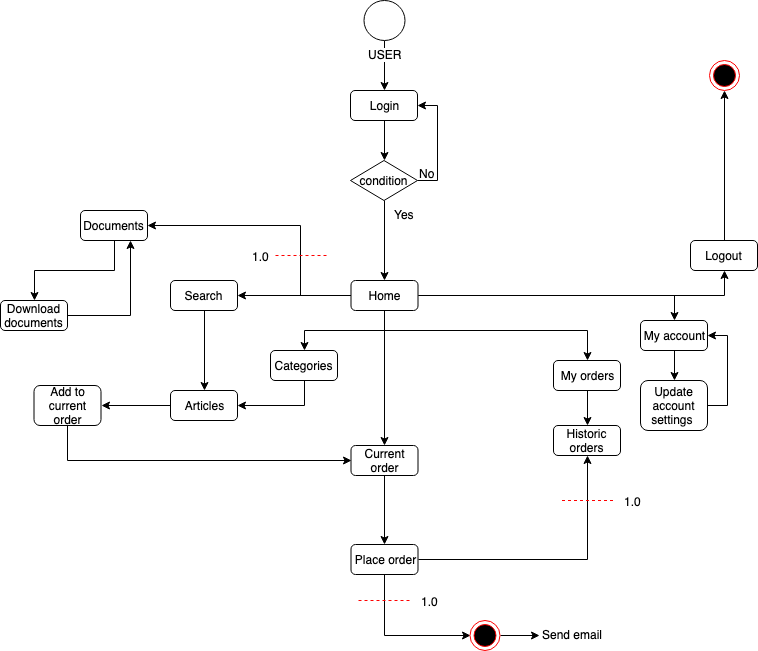

The diagram above was exported from draw.io. Its source (the exported page's mxGraphModel, read from the mxfile embedded in the PNG):
<mxGraphModel dx="1012" dy="1076" grid="1" gridSize="10" guides="1" tooltips="1" connect="1" arrows="1" fold="1" page="1" pageScale="1" pageWidth="827" pageHeight="1169" math="0" shadow="0">
  <root>
    <mxCell id="0" />
    <mxCell id="1" parent="0" />
    <mxCell id="UkK8djEteOfaydoGZnFb-8" style="edgeStyle=orthogonalEdgeStyle;rounded=0;orthogonalLoop=1;jettySize=auto;html=1;exitX=0.5;exitY=1;exitDx=0;exitDy=0;entryX=0.5;entryY=0;entryDx=0;entryDy=0;" parent="1" source="UkK8djEteOfaydoGZnFb-4" target="UkK8djEteOfaydoGZnFb-7" edge="1">
      <mxGeometry relative="1" as="geometry" />
    </mxCell>
    <mxCell id="UkK8djEteOfaydoGZnFb-4" value="Login" style="rounded=1;whiteSpace=wrap;html=1;" parent="1" vertex="1">
      <mxGeometry x="380" y="130" width="67" height="30" as="geometry" />
    </mxCell>
    <mxCell id="UkK8djEteOfaydoGZnFb-9" style="edgeStyle=orthogonalEdgeStyle;rounded=0;orthogonalLoop=1;jettySize=auto;html=1;exitX=1;exitY=0.5;exitDx=0;exitDy=0;entryX=1;entryY=0.5;entryDx=0;entryDy=0;" parent="1" source="UkK8djEteOfaydoGZnFb-7" target="UkK8djEteOfaydoGZnFb-4" edge="1">
      <mxGeometry relative="1" as="geometry" />
    </mxCell>
    <mxCell id="UkK8djEteOfaydoGZnFb-20" style="edgeStyle=orthogonalEdgeStyle;rounded=0;orthogonalLoop=1;jettySize=auto;html=1;exitX=0.5;exitY=1;exitDx=0;exitDy=0;entryX=0.5;entryY=0;entryDx=0;entryDy=0;" parent="1" source="UkK8djEteOfaydoGZnFb-7" target="UkK8djEteOfaydoGZnFb-19" edge="1">
      <mxGeometry relative="1" as="geometry" />
    </mxCell>
    <mxCell id="UkK8djEteOfaydoGZnFb-7" value="condition" style="rhombus;whiteSpace=wrap;html=1;" parent="1" vertex="1">
      <mxGeometry x="380" y="200" width="67" height="40" as="geometry" />
    </mxCell>
    <mxCell id="UkK8djEteOfaydoGZnFb-10" value="No&lt;br&gt;" style="text;html=1;resizable=0;points=[];autosize=1;align=left;verticalAlign=top;spacingTop=-4;" parent="1" vertex="1">
      <mxGeometry x="447" y="204" width="30" height="20" as="geometry" />
    </mxCell>
    <mxCell id="UkK8djEteOfaydoGZnFb-41" style="edgeStyle=orthogonalEdgeStyle;rounded=0;orthogonalLoop=1;jettySize=auto;html=1;exitX=0.5;exitY=1;exitDx=0;exitDy=0;entryX=0.5;entryY=0;entryDx=0;entryDy=0;" parent="1" source="UkK8djEteOfaydoGZnFb-11" target="UkK8djEteOfaydoGZnFb-38" edge="1">
      <mxGeometry relative="1" as="geometry" />
    </mxCell>
    <mxCell id="UkK8djEteOfaydoGZnFb-11" value="Current order" style="rounded=1;whiteSpace=wrap;html=1;" parent="1" vertex="1">
      <mxGeometry x="380.5" y="485" width="67" height="30" as="geometry" />
    </mxCell>
    <mxCell id="UkK8djEteOfaydoGZnFb-23" style="edgeStyle=orthogonalEdgeStyle;rounded=0;orthogonalLoop=1;jettySize=auto;html=1;exitX=0.5;exitY=0;exitDx=0;exitDy=0;entryX=0.5;entryY=1;entryDx=0;entryDy=0;" parent="1" source="UkK8djEteOfaydoGZnFb-12" target="UkK8djEteOfaydoGZnFb-22" edge="1">
      <mxGeometry relative="1" as="geometry" />
    </mxCell>
    <mxCell id="UkK8djEteOfaydoGZnFb-12" value="Logout" style="rounded=1;whiteSpace=wrap;html=1;" parent="1" vertex="1">
      <mxGeometry x="720" y="280" width="67" height="30" as="geometry" />
    </mxCell>
    <mxCell id="UkK8djEteOfaydoGZnFb-27" style="edgeStyle=orthogonalEdgeStyle;rounded=0;orthogonalLoop=1;jettySize=auto;html=1;exitX=0.5;exitY=1;exitDx=0;exitDy=0;entryX=0.5;entryY=0;entryDx=0;entryDy=0;" parent="1" source="UkK8djEteOfaydoGZnFb-13" target="UkK8djEteOfaydoGZnFb-26" edge="1">
      <mxGeometry relative="1" as="geometry" />
    </mxCell>
    <mxCell id="UkK8djEteOfaydoGZnFb-13" value="My orders" style="rounded=1;whiteSpace=wrap;html=1;" parent="1" vertex="1">
      <mxGeometry x="583" y="400" width="67" height="30" as="geometry" />
    </mxCell>
    <mxCell id="pe-PlFHcidUOoJB6D9re-8" style="edgeStyle=orthogonalEdgeStyle;rounded=0;orthogonalLoop=1;jettySize=auto;html=1;exitX=0.5;exitY=1;exitDx=0;exitDy=0;entryX=1;entryY=0.5;entryDx=0;entryDy=0;" edge="1" parent="1" source="UkK8djEteOfaydoGZnFb-14" target="UkK8djEteOfaydoGZnFb-31">
      <mxGeometry relative="1" as="geometry" />
    </mxCell>
    <mxCell id="UkK8djEteOfaydoGZnFb-14" value="Categories" style="rounded=1;whiteSpace=wrap;html=1;" parent="1" vertex="1">
      <mxGeometry x="300" y="390" width="67" height="30" as="geometry" />
    </mxCell>
    <mxCell id="UkK8djEteOfaydoGZnFb-32" style="edgeStyle=orthogonalEdgeStyle;rounded=0;orthogonalLoop=1;jettySize=auto;html=1;exitX=0.5;exitY=1;exitDx=0;exitDy=0;entryX=0.5;entryY=0;entryDx=0;entryDy=0;" parent="1" source="UkK8djEteOfaydoGZnFb-15" target="UkK8djEteOfaydoGZnFb-31" edge="1">
      <mxGeometry relative="1" as="geometry" />
    </mxCell>
    <mxCell id="UkK8djEteOfaydoGZnFb-15" value="Search" style="rounded=1;whiteSpace=wrap;html=1;" parent="1" vertex="1">
      <mxGeometry x="200" y="320" width="67" height="30" as="geometry" />
    </mxCell>
    <mxCell id="UkK8djEteOfaydoGZnFb-36" style="edgeStyle=orthogonalEdgeStyle;rounded=0;orthogonalLoop=1;jettySize=auto;html=1;exitX=0.5;exitY=1;exitDx=0;exitDy=0;entryX=0.5;entryY=0;entryDx=0;entryDy=0;" parent="1" source="UkK8djEteOfaydoGZnFb-16" target="UkK8djEteOfaydoGZnFb-35" edge="1">
      <mxGeometry relative="1" as="geometry" />
    </mxCell>
    <mxCell id="UkK8djEteOfaydoGZnFb-16" value="Documents" style="rounded=1;whiteSpace=wrap;html=1;" parent="1" vertex="1">
      <mxGeometry x="110" y="250" width="67" height="30" as="geometry" />
    </mxCell>
    <mxCell id="UkK8djEteOfaydoGZnFb-21" style="edgeStyle=orthogonalEdgeStyle;rounded=0;orthogonalLoop=1;jettySize=auto;html=1;exitX=1;exitY=0.5;exitDx=0;exitDy=0;entryX=0.5;entryY=1;entryDx=0;entryDy=0;" parent="1" source="UkK8djEteOfaydoGZnFb-19" target="UkK8djEteOfaydoGZnFb-12" edge="1">
      <mxGeometry relative="1" as="geometry" />
    </mxCell>
    <mxCell id="UkK8djEteOfaydoGZnFb-28" style="edgeStyle=orthogonalEdgeStyle;rounded=0;orthogonalLoop=1;jettySize=auto;html=1;exitX=0.5;exitY=1;exitDx=0;exitDy=0;entryX=0.5;entryY=0;entryDx=0;entryDy=0;" parent="1" source="UkK8djEteOfaydoGZnFb-19" target="UkK8djEteOfaydoGZnFb-13" edge="1">
      <mxGeometry relative="1" as="geometry">
        <Array as="points">
          <mxPoint x="414" y="370" />
          <mxPoint x="617" y="370" />
        </Array>
      </mxGeometry>
    </mxCell>
    <mxCell id="UkK8djEteOfaydoGZnFb-29" style="edgeStyle=orthogonalEdgeStyle;rounded=0;orthogonalLoop=1;jettySize=auto;html=1;exitX=0;exitY=0.5;exitDx=0;exitDy=0;entryX=1;entryY=0.5;entryDx=0;entryDy=0;" parent="1" source="UkK8djEteOfaydoGZnFb-19" target="UkK8djEteOfaydoGZnFb-15" edge="1">
      <mxGeometry relative="1" as="geometry" />
    </mxCell>
    <mxCell id="UkK8djEteOfaydoGZnFb-30" style="edgeStyle=orthogonalEdgeStyle;rounded=0;orthogonalLoop=1;jettySize=auto;html=1;exitX=0.5;exitY=1;exitDx=0;exitDy=0;entryX=0.5;entryY=0;entryDx=0;entryDy=0;" parent="1" source="UkK8djEteOfaydoGZnFb-19" target="UkK8djEteOfaydoGZnFb-14" edge="1">
      <mxGeometry relative="1" as="geometry" />
    </mxCell>
    <mxCell id="UkK8djEteOfaydoGZnFb-34" style="edgeStyle=orthogonalEdgeStyle;rounded=0;orthogonalLoop=1;jettySize=auto;html=1;exitX=0;exitY=0.5;exitDx=0;exitDy=0;entryX=1;entryY=0.5;entryDx=0;entryDy=0;" parent="1" source="UkK8djEteOfaydoGZnFb-19" target="UkK8djEteOfaydoGZnFb-16" edge="1">
      <mxGeometry relative="1" as="geometry">
        <Array as="points">
          <mxPoint x="330" y="335" />
          <mxPoint x="330" y="265" />
        </Array>
      </mxGeometry>
    </mxCell>
    <mxCell id="UkK8djEteOfaydoGZnFb-37" style="edgeStyle=orthogonalEdgeStyle;rounded=0;orthogonalLoop=1;jettySize=auto;html=1;exitX=0.5;exitY=1;exitDx=0;exitDy=0;entryX=0.5;entryY=0;entryDx=0;entryDy=0;" parent="1" source="UkK8djEteOfaydoGZnFb-19" target="UkK8djEteOfaydoGZnFb-11" edge="1">
      <mxGeometry relative="1" as="geometry" />
    </mxCell>
    <mxCell id="UkK8djEteOfaydoGZnFb-54" style="edgeStyle=orthogonalEdgeStyle;rounded=0;orthogonalLoop=1;jettySize=auto;html=1;exitX=1;exitY=0.5;exitDx=0;exitDy=0;entryX=0.5;entryY=0;entryDx=0;entryDy=0;" parent="1" source="UkK8djEteOfaydoGZnFb-19" target="UkK8djEteOfaydoGZnFb-53" edge="1">
      <mxGeometry relative="1" as="geometry" />
    </mxCell>
    <mxCell id="UkK8djEteOfaydoGZnFb-19" value="Home" style="rounded=1;whiteSpace=wrap;html=1;" parent="1" vertex="1">
      <mxGeometry x="380.5" y="320" width="67" height="30" as="geometry" />
    </mxCell>
    <mxCell id="UkK8djEteOfaydoGZnFb-22" value="" style="ellipse;html=1;shape=endState;fillColor=#000000;strokeColor=#ff0000;" parent="1" vertex="1">
      <mxGeometry x="739" y="100" width="30" height="30" as="geometry" />
    </mxCell>
    <mxCell id="UkK8djEteOfaydoGZnFb-25" style="edgeStyle=orthogonalEdgeStyle;rounded=0;orthogonalLoop=1;jettySize=auto;html=1;exitX=0.5;exitY=1;exitDx=0;exitDy=0;entryX=0.5;entryY=0;entryDx=0;entryDy=0;" parent="1" source="UkK8djEteOfaydoGZnFb-24" target="UkK8djEteOfaydoGZnFb-4" edge="1">
      <mxGeometry relative="1" as="geometry" />
    </mxCell>
    <mxCell id="UkK8djEteOfaydoGZnFb-24" value="USER" style="shape=mxgraph.bpmn.shape;html=1;verticalLabelPosition=bottom;labelBackgroundColor=#ffffff;verticalAlign=top;align=center;perimeter=ellipsePerimeter;outlineConnect=0;outline=standard;symbol=general;" parent="1" vertex="1">
      <mxGeometry x="393.5" y="40" width="41" height="40" as="geometry" />
    </mxCell>
    <mxCell id="UkK8djEteOfaydoGZnFb-26" value="Historic orders" style="rounded=1;whiteSpace=wrap;html=1;" parent="1" vertex="1">
      <mxGeometry x="583" y="465" width="67" height="30" as="geometry" />
    </mxCell>
    <mxCell id="UkK8djEteOfaydoGZnFb-48" style="edgeStyle=orthogonalEdgeStyle;rounded=0;orthogonalLoop=1;jettySize=auto;html=1;exitX=0;exitY=0.5;exitDx=0;exitDy=0;entryX=1;entryY=0.5;entryDx=0;entryDy=0;" parent="1" source="UkK8djEteOfaydoGZnFb-31" target="UkK8djEteOfaydoGZnFb-47" edge="1">
      <mxGeometry relative="1" as="geometry" />
    </mxCell>
    <mxCell id="UkK8djEteOfaydoGZnFb-31" value="Articles" style="rounded=1;whiteSpace=wrap;html=1;" parent="1" vertex="1">
      <mxGeometry x="200" y="430" width="67" height="30" as="geometry" />
    </mxCell>
    <mxCell id="h2MspnYA-e1UJue-riTK-1" style="edgeStyle=orthogonalEdgeStyle;rounded=0;orthogonalLoop=1;jettySize=auto;html=1;exitX=1;exitY=0.5;exitDx=0;exitDy=0;entryX=0.75;entryY=1;entryDx=0;entryDy=0;" parent="1" source="UkK8djEteOfaydoGZnFb-35" target="UkK8djEteOfaydoGZnFb-16" edge="1">
      <mxGeometry relative="1" as="geometry" />
    </mxCell>
    <mxCell id="UkK8djEteOfaydoGZnFb-35" value="Download documents" style="rounded=1;whiteSpace=wrap;html=1;" parent="1" vertex="1">
      <mxGeometry x="30" y="340" width="67" height="30" as="geometry" />
    </mxCell>
    <mxCell id="UkK8djEteOfaydoGZnFb-51" style="edgeStyle=orthogonalEdgeStyle;rounded=0;orthogonalLoop=1;jettySize=auto;html=1;exitX=1;exitY=0.5;exitDx=0;exitDy=0;entryX=0.5;entryY=1;entryDx=0;entryDy=0;" parent="1" source="UkK8djEteOfaydoGZnFb-38" target="UkK8djEteOfaydoGZnFb-26" edge="1">
      <mxGeometry relative="1" as="geometry" />
    </mxCell>
    <mxCell id="60WQ5u4Qy1CR3_5UfxXD-9" style="edgeStyle=orthogonalEdgeStyle;rounded=0;orthogonalLoop=1;jettySize=auto;html=1;exitX=0.5;exitY=1;exitDx=0;exitDy=0;entryX=0;entryY=0.5;entryDx=0;entryDy=0;" parent="1" source="UkK8djEteOfaydoGZnFb-38" target="60WQ5u4Qy1CR3_5UfxXD-2" edge="1">
      <mxGeometry relative="1" as="geometry" />
    </mxCell>
    <mxCell id="UkK8djEteOfaydoGZnFb-38" value="Place order" style="rounded=1;whiteSpace=wrap;html=1;" parent="1" vertex="1">
      <mxGeometry x="380.5" y="584" width="67" height="30" as="geometry" />
    </mxCell>
    <mxCell id="pe-PlFHcidUOoJB6D9re-3" style="edgeStyle=orthogonalEdgeStyle;rounded=0;orthogonalLoop=1;jettySize=auto;html=1;exitX=0.5;exitY=1;exitDx=0;exitDy=0;entryX=0;entryY=0.5;entryDx=0;entryDy=0;" edge="1" parent="1" source="UkK8djEteOfaydoGZnFb-47" target="UkK8djEteOfaydoGZnFb-11">
      <mxGeometry relative="1" as="geometry" />
    </mxCell>
    <mxCell id="UkK8djEteOfaydoGZnFb-47" value="Add to current order" style="rounded=1;whiteSpace=wrap;html=1;" parent="1" vertex="1">
      <mxGeometry x="63.5" y="425" width="67" height="40" as="geometry" />
    </mxCell>
    <mxCell id="UkK8djEteOfaydoGZnFb-58" style="edgeStyle=orthogonalEdgeStyle;rounded=0;orthogonalLoop=1;jettySize=auto;html=1;exitX=0.5;exitY=1;exitDx=0;exitDy=0;entryX=0.5;entryY=0;entryDx=0;entryDy=0;" parent="1" source="UkK8djEteOfaydoGZnFb-53" target="UkK8djEteOfaydoGZnFb-55" edge="1">
      <mxGeometry relative="1" as="geometry" />
    </mxCell>
    <mxCell id="UkK8djEteOfaydoGZnFb-53" value="My account" style="rounded=1;whiteSpace=wrap;html=1;" parent="1" vertex="1">
      <mxGeometry x="670" y="360" width="67" height="30" as="geometry" />
    </mxCell>
    <mxCell id="h2MspnYA-e1UJue-riTK-3" style="edgeStyle=orthogonalEdgeStyle;rounded=0;orthogonalLoop=1;jettySize=auto;html=1;exitX=1;exitY=0.5;exitDx=0;exitDy=0;entryX=1;entryY=0.5;entryDx=0;entryDy=0;" parent="1" source="UkK8djEteOfaydoGZnFb-55" target="UkK8djEteOfaydoGZnFb-53" edge="1">
      <mxGeometry relative="1" as="geometry" />
    </mxCell>
    <mxCell id="UkK8djEteOfaydoGZnFb-55" value="Update account settings&amp;nbsp;" style="rounded=1;whiteSpace=wrap;html=1;" parent="1" vertex="1">
      <mxGeometry x="670" y="420" width="67" height="50" as="geometry" />
    </mxCell>
    <mxCell id="UkK8djEteOfaydoGZnFb-61" value="Yes" style="text;html=1;resizable=0;points=[];autosize=1;align=left;verticalAlign=top;spacingTop=-4;" parent="1" vertex="1">
      <mxGeometry x="422" y="245" width="40" height="20" as="geometry" />
    </mxCell>
    <mxCell id="60WQ5u4Qy1CR3_5UfxXD-10" style="edgeStyle=orthogonalEdgeStyle;rounded=0;orthogonalLoop=1;jettySize=auto;html=1;exitX=1;exitY=0.5;exitDx=0;exitDy=0;entryX=-0.012;entryY=0.5;entryDx=0;entryDy=0;entryPerimeter=0;" parent="1" source="60WQ5u4Qy1CR3_5UfxXD-2" target="60WQ5u4Qy1CR3_5UfxXD-3" edge="1">
      <mxGeometry relative="1" as="geometry" />
    </mxCell>
    <mxCell id="60WQ5u4Qy1CR3_5UfxXD-2" value="" style="ellipse;html=1;shape=endState;fillColor=#000000;strokeColor=#ff0000;" parent="1" vertex="1">
      <mxGeometry x="499.5" y="660" width="30" height="30" as="geometry" />
    </mxCell>
    <mxCell id="60WQ5u4Qy1CR3_5UfxXD-3" value="Send email&lt;br&gt;" style="text;html=1;resizable=0;points=[];autosize=1;align=left;verticalAlign=top;spacingTop=-4;" parent="1" vertex="1">
      <mxGeometry x="570" y="665" width="80" height="20" as="geometry" />
    </mxCell>
    <mxCell id="pe-PlFHcidUOoJB6D9re-1" value="" style="endArrow=none;dashed=1;html=1;strokeColor=#FF0000;" edge="1" parent="1">
      <mxGeometry width="50" height="50" relative="1" as="geometry">
        <mxPoint x="305" y="295" as="sourcePoint" />
        <mxPoint x="359" y="295" as="targetPoint" />
      </mxGeometry>
    </mxCell>
    <mxCell id="pe-PlFHcidUOoJB6D9re-2" value="1.0" style="text;html=1;resizable=0;points=[];align=center;verticalAlign=middle;labelBackgroundColor=#ffffff;strokeColor=#FF0000;" vertex="1" connectable="0" parent="pe-PlFHcidUOoJB6D9re-1">
      <mxGeometry x="0.5926" y="-4" relative="1" as="geometry">
        <mxPoint x="-58" y="-4" as="offset" />
      </mxGeometry>
    </mxCell>
    <mxCell id="pe-PlFHcidUOoJB6D9re-4" value="" style="endArrow=none;dashed=1;html=1;strokeColor=#FF0000;" edge="1" parent="1">
      <mxGeometry width="50" height="50" relative="1" as="geometry">
        <mxPoint x="591.5" y="540" as="sourcePoint" />
        <mxPoint x="645.5" y="540" as="targetPoint" />
      </mxGeometry>
    </mxCell>
    <mxCell id="pe-PlFHcidUOoJB6D9re-5" value="1.0" style="text;html=1;resizable=0;points=[];align=center;verticalAlign=middle;labelBackgroundColor=#ffffff;strokeColor=#FF0000;" vertex="1" connectable="0" parent="pe-PlFHcidUOoJB6D9re-4">
      <mxGeometry x="0.5926" y="-4" relative="1" as="geometry">
        <mxPoint x="27.5" y="-4" as="offset" />
      </mxGeometry>
    </mxCell>
    <mxCell id="pe-PlFHcidUOoJB6D9re-6" value="" style="endArrow=none;dashed=1;html=1;strokeColor=#FF0000;" edge="1" parent="1">
      <mxGeometry width="50" height="50" relative="1" as="geometry">
        <mxPoint x="388" y="640" as="sourcePoint" />
        <mxPoint x="442" y="640" as="targetPoint" />
      </mxGeometry>
    </mxCell>
    <mxCell id="pe-PlFHcidUOoJB6D9re-7" value="1.0" style="text;html=1;resizable=0;points=[];align=center;verticalAlign=middle;labelBackgroundColor=#ffffff;strokeColor=#FF0000;" vertex="1" connectable="0" parent="pe-PlFHcidUOoJB6D9re-6">
      <mxGeometry x="0.5926" y="-4" relative="1" as="geometry">
        <mxPoint x="27.5" y="-4" as="offset" />
      </mxGeometry>
    </mxCell>
  </root>
</mxGraphModel>